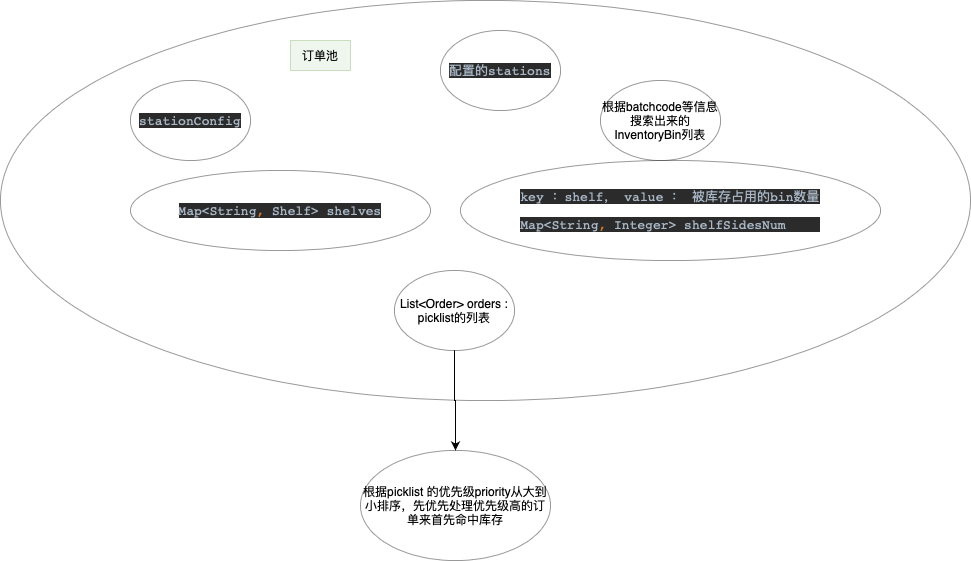

The diagram above was exported from draw.io. Its source (the exported page's mxGraphModel, read from the mxfile embedded in the PNG):
<mxGraphModel dx="1940" dy="729" grid="1" gridSize="10" guides="1" tooltips="1" connect="1" arrows="1" fold="1" page="1" pageScale="1" pageWidth="827" pageHeight="1169" math="0" shadow="0">
  <root>
    <mxCell id="0" />
    <mxCell id="1" parent="0" />
    <mxCell id="rNhAcFa-JploLEvUV8Jw-1" value="" style="ellipse;whiteSpace=wrap;html=1;opacity=40;" vertex="1" parent="1">
      <mxGeometry x="-40" y="50" width="970" height="400" as="geometry" />
    </mxCell>
    <mxCell id="rNhAcFa-JploLEvUV8Jw-3" value="&lt;pre style=&quot;text-align: start; background-color: rgb(43, 43, 43); color: rgb(169, 183, 198); font-family: &amp;quot;JetBrains Mono&amp;quot;, monospace; font-size: 9.8pt;&quot;&gt;stationConfig&lt;/pre&gt;" style="ellipse;whiteSpace=wrap;html=1;opacity=40;" vertex="1" parent="1">
      <mxGeometry x="90" y="130" width="120" height="80" as="geometry" />
    </mxCell>
    <mxCell id="rNhAcFa-JploLEvUV8Jw-12" style="edgeStyle=orthogonalEdgeStyle;rounded=0;orthogonalLoop=1;jettySize=auto;html=1;" edge="1" parent="1" source="rNhAcFa-JploLEvUV8Jw-4" target="rNhAcFa-JploLEvUV8Jw-13">
      <mxGeometry relative="1" as="geometry">
        <mxPoint x="414" y="540" as="targetPoint" />
      </mxGeometry>
    </mxCell>
    <mxCell id="rNhAcFa-JploLEvUV8Jw-4" value="List&amp;lt;Order&amp;gt; orders : picklist的列表" style="ellipse;whiteSpace=wrap;html=1;opacity=40;" vertex="1" parent="1">
      <mxGeometry x="354" y="320" width="120" height="80" as="geometry" />
    </mxCell>
    <mxCell id="rNhAcFa-JploLEvUV8Jw-5" value="&lt;pre style=&quot;text-align: start; background-color: rgb(43, 43, 43); color: rgb(169, 183, 198); font-family: &amp;quot;JetBrains Mono&amp;quot;, monospace; font-size: 9.8pt;&quot;&gt;配置的stations&lt;/pre&gt;" style="ellipse;whiteSpace=wrap;html=1;opacity=40;" vertex="1" parent="1">
      <mxGeometry x="400" y="80" width="120" height="80" as="geometry" />
    </mxCell>
    <mxCell id="rNhAcFa-JploLEvUV8Jw-6" value="根据batchcode等信息搜索出来的InventoryBin列表" style="ellipse;whiteSpace=wrap;html=1;opacity=40;" vertex="1" parent="1">
      <mxGeometry x="560" y="130" width="120" height="80" as="geometry" />
    </mxCell>
    <mxCell id="rNhAcFa-JploLEvUV8Jw-8" value="&lt;pre style=&quot;text-align: start; background-color: rgb(43, 43, 43); color: rgb(169, 183, 198); font-family: &amp;quot;JetBrains Mono&amp;quot;, monospace; font-size: 9.8pt;&quot;&gt;&lt;pre style=&quot;font-family: &amp;quot;JetBrains Mono&amp;quot;, monospace; font-size: 9.8pt;&quot;&gt;Map&amp;lt;String&lt;span style=&quot;color: rgb(204, 120, 50);&quot;&gt;, &lt;/span&gt;Shelf&amp;gt; shelves&lt;/pre&gt;&lt;/pre&gt;" style="ellipse;whiteSpace=wrap;html=1;opacity=40;" vertex="1" parent="1">
      <mxGeometry x="90" y="220" width="300" height="80" as="geometry" />
    </mxCell>
    <mxCell id="rNhAcFa-JploLEvUV8Jw-9" value="&lt;pre style=&quot;text-align: start; background-color: rgb(43, 43, 43); color: rgb(169, 183, 198); font-family: &amp;quot;JetBrains Mono&amp;quot;, monospace; font-size: 9.8pt;&quot;&gt;key ：shelf， value ： 被库存占用的bin数量&lt;/pre&gt;&lt;pre style=&quot;text-align: start; background-color: rgb(43, 43, 43); color: rgb(169, 183, 198); font-family: &amp;quot;JetBrains Mono&amp;quot;, monospace; font-size: 9.8pt;&quot;&gt;Map&amp;lt;String&lt;span style=&quot;color: rgb(204, 120, 50);&quot;&gt;, &lt;/span&gt;Integer&amp;gt; shelfSidesNum&lt;/pre&gt;" style="ellipse;whiteSpace=wrap;html=1;opacity=40;" vertex="1" parent="1">
      <mxGeometry x="420" y="210" width="420" height="100" as="geometry" />
    </mxCell>
    <mxCell id="rNhAcFa-JploLEvUV8Jw-11" value="订单池" style="text;html=1;strokeColor=#82b366;fillColor=#d5e8d4;align=center;verticalAlign=middle;whiteSpace=wrap;rounded=0;opacity=40;" vertex="1" parent="1">
      <mxGeometry x="250" y="90" width="60" height="30" as="geometry" />
    </mxCell>
    <mxCell id="rNhAcFa-JploLEvUV8Jw-13" value="根据picklist 的优先级priority从大到小排序，先优先处理优先级高的订单来首先命中库存" style="ellipse;whiteSpace=wrap;html=1;opacity=40;" vertex="1" parent="1">
      <mxGeometry x="320" y="500" width="190" height="110" as="geometry" />
    </mxCell>
  </root>
</mxGraphModel>